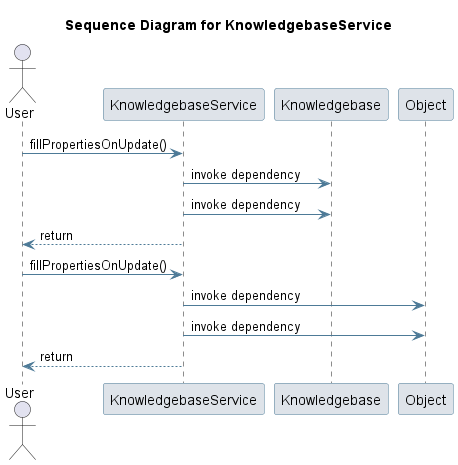

The diagram above was rendered by PlantUML. Its source (embedded in the PNG):
@startuml
skinparam sequence {
 ArrowColor #4D7A97 
 ParticipantBorderColor #4D7A97 
 ParticipantBackgroundColor #DEE3E9 
}
title Sequence Diagram for KnowledgebaseService

actor User
User -> KnowledgebaseService: fillPropertiesOnUpdate()
participant Knowledgebase
KnowledgebaseService -> Knowledgebase: invoke dependency
KnowledgebaseService -> Knowledgebase: invoke dependency
KnowledgebaseService --> User : return
User -> KnowledgebaseService: fillPropertiesOnUpdate()
participant Object
KnowledgebaseService -> Object: invoke dependency
KnowledgebaseService -> Object: invoke dependency
KnowledgebaseService --> User : return
@enduml